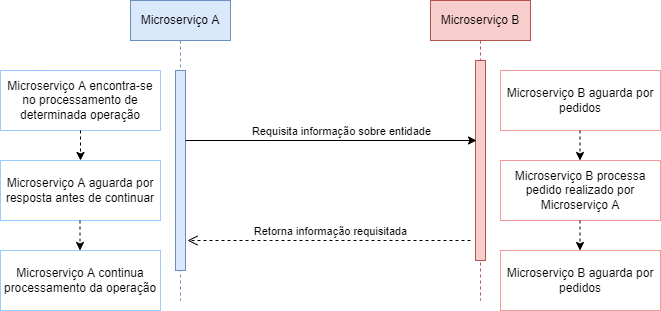

The diagram above was exported from draw.io. Its source (the exported page's mxGraphModel, read from the mxfile embedded in the PNG):
<mxGraphModel dx="2272" dy="702" grid="1" gridSize="10" guides="1" tooltips="1" connect="1" arrows="1" fold="1" page="1" pageScale="1" pageWidth="850" pageHeight="1100" math="0" shadow="0">
  <root>
    <mxCell id="0" />
    <mxCell id="1" parent="0" />
    <mxCell id="Y-3dMhLxkkoZdzRxjfrW-4" value="Microserviço A" style="shape=umlLifeline;perimeter=lifelinePerimeter;whiteSpace=wrap;html=1;container=1;collapsible=0;recursiveResize=0;outlineConnect=0;fillColor=#dae8fc;strokeColor=#6c8ebf;" vertex="1" parent="1">
      <mxGeometry x="100" y="120" width="100" height="300" as="geometry" />
    </mxCell>
    <mxCell id="Y-3dMhLxkkoZdzRxjfrW-6" value="" style="html=1;points=[];perimeter=orthogonalPerimeter;fillColor=#dae8fc;strokeColor=#6c8ebf;" vertex="1" parent="Y-3dMhLxkkoZdzRxjfrW-4">
      <mxGeometry x="45" y="70" width="10" height="200" as="geometry" />
    </mxCell>
    <mxCell id="Y-3dMhLxkkoZdzRxjfrW-5" value="Microserviço B" style="shape=umlLifeline;perimeter=lifelinePerimeter;whiteSpace=wrap;html=1;container=1;collapsible=0;recursiveResize=0;outlineConnect=0;fillColor=#f8cecc;strokeColor=#b85450;" vertex="1" parent="1">
      <mxGeometry x="400" y="120" width="100" height="300" as="geometry" />
    </mxCell>
    <mxCell id="Y-3dMhLxkkoZdzRxjfrW-8" value="" style="html=1;points=[];perimeter=orthogonalPerimeter;fillColor=#f8cecc;strokeColor=#b85450;" vertex="1" parent="Y-3dMhLxkkoZdzRxjfrW-5">
      <mxGeometry x="45" y="60" width="10" height="200" as="geometry" />
    </mxCell>
    <mxCell id="Y-3dMhLxkkoZdzRxjfrW-9" style="edgeStyle=orthogonalEdgeStyle;rounded=0;orthogonalLoop=1;jettySize=auto;html=1;" edge="1" parent="1" source="Y-3dMhLxkkoZdzRxjfrW-6">
      <mxGeometry relative="1" as="geometry">
        <mxPoint x="446" y="260" as="targetPoint" />
        <Array as="points">
          <mxPoint x="446" y="260" />
        </Array>
      </mxGeometry>
    </mxCell>
    <mxCell id="Y-3dMhLxkkoZdzRxjfrW-10" value="Requisita informação sobre entidade" style="edgeLabel;html=1;align=center;verticalAlign=middle;resizable=0;points=[];" vertex="1" connectable="0" parent="Y-3dMhLxkkoZdzRxjfrW-9">
      <mxGeometry x="0.1959" y="3" relative="1" as="geometry">
        <mxPoint x="-19" y="-7" as="offset" />
      </mxGeometry>
    </mxCell>
    <mxCell id="Y-3dMhLxkkoZdzRxjfrW-11" value="Retorna informação requisitada" style="html=1;verticalAlign=bottom;endArrow=open;dashed=1;endSize=8;rounded=0;entryX=1.2;entryY=0.85;entryDx=0;entryDy=0;entryPerimeter=0;" edge="1" parent="1" target="Y-3dMhLxkkoZdzRxjfrW-6">
      <mxGeometry x="-0.0106" relative="1" as="geometry">
        <mxPoint x="440" y="360" as="sourcePoint" />
        <mxPoint x="380" y="390" as="targetPoint" />
        <Array as="points">
          <mxPoint x="400" y="360" />
          <mxPoint x="310" y="360" />
          <mxPoint x="240" y="360" />
        </Array>
        <mxPoint as="offset" />
      </mxGeometry>
    </mxCell>
    <mxCell id="Y-3dMhLxkkoZdzRxjfrW-13" value="Microserviço A encontra-se no processamento de determinada operação" style="rounded=0;whiteSpace=wrap;html=1;strokeColor=#99CCFF;" vertex="1" parent="1">
      <mxGeometry x="-30" y="190" width="160" height="60" as="geometry" />
    </mxCell>
    <mxCell id="Y-3dMhLxkkoZdzRxjfrW-14" value="Microserviço A aguarda por resposta antes de continuar" style="rounded=0;whiteSpace=wrap;html=1;strokeColor=#99CCFF;" vertex="1" parent="1">
      <mxGeometry x="-30" y="280" width="160" height="60" as="geometry" />
    </mxCell>
    <mxCell id="Y-3dMhLxkkoZdzRxjfrW-15" value="Microserviço B aguarda por pedidos" style="rounded=0;whiteSpace=wrap;html=1;strokeColor=#F19C99;" vertex="1" parent="1">
      <mxGeometry x="470" y="190" width="160" height="60" as="geometry" />
    </mxCell>
    <mxCell id="Y-3dMhLxkkoZdzRxjfrW-16" value="Microserviço B processa pedido realizado por Microserviço A" style="rounded=0;whiteSpace=wrap;html=1;strokeColor=#F19C99;" vertex="1" parent="1">
      <mxGeometry x="470" y="280" width="160" height="60" as="geometry" />
    </mxCell>
    <mxCell id="Y-3dMhLxkkoZdzRxjfrW-17" value="" style="endArrow=classic;html=1;rounded=0;exitX=0.5;exitY=1;exitDx=0;exitDy=0;entryX=0.5;entryY=0;entryDx=0;entryDy=0;dashed=1;" edge="1" parent="1" source="Y-3dMhLxkkoZdzRxjfrW-13" target="Y-3dMhLxkkoZdzRxjfrW-14">
      <mxGeometry width="50" height="50" relative="1" as="geometry">
        <mxPoint x="400" y="400" as="sourcePoint" />
        <mxPoint x="450" y="350" as="targetPoint" />
      </mxGeometry>
    </mxCell>
    <mxCell id="Y-3dMhLxkkoZdzRxjfrW-18" value="" style="endArrow=classic;html=1;rounded=0;exitX=0.5;exitY=1;exitDx=0;exitDy=0;entryX=0.5;entryY=0;entryDx=0;entryDy=0;dashed=1;" edge="1" parent="1">
      <mxGeometry width="50" height="50" relative="1" as="geometry">
        <mxPoint x="549.5" y="250" as="sourcePoint" />
        <mxPoint x="549.5" y="280" as="targetPoint" />
      </mxGeometry>
    </mxCell>
    <mxCell id="Y-3dMhLxkkoZdzRxjfrW-19" value="Microserviço A continua processamento da operação" style="rounded=0;whiteSpace=wrap;html=1;strokeColor=#99CCFF;" vertex="1" parent="1">
      <mxGeometry x="-30" y="370" width="160" height="60" as="geometry" />
    </mxCell>
    <mxCell id="Y-3dMhLxkkoZdzRxjfrW-20" value="" style="endArrow=classic;html=1;rounded=0;exitX=0.5;exitY=1;exitDx=0;exitDy=0;entryX=0.5;entryY=0;entryDx=0;entryDy=0;dashed=1;" edge="1" parent="1">
      <mxGeometry width="50" height="50" relative="1" as="geometry">
        <mxPoint x="49.5" y="340" as="sourcePoint" />
        <mxPoint x="49.5" y="370" as="targetPoint" />
      </mxGeometry>
    </mxCell>
    <mxCell id="Y-3dMhLxkkoZdzRxjfrW-21" value="Microserviço B aguarda por pedidos" style="rounded=0;whiteSpace=wrap;html=1;strokeColor=#F19C99;" vertex="1" parent="1">
      <mxGeometry x="470" y="370" width="160" height="60" as="geometry" />
    </mxCell>
    <mxCell id="Y-3dMhLxkkoZdzRxjfrW-22" value="" style="endArrow=classic;html=1;rounded=0;exitX=0.5;exitY=1;exitDx=0;exitDy=0;entryX=0.5;entryY=0;entryDx=0;entryDy=0;dashed=1;" edge="1" parent="1">
      <mxGeometry width="50" height="50" relative="1" as="geometry">
        <mxPoint x="549.5" y="340" as="sourcePoint" />
        <mxPoint x="549.5" y="370" as="targetPoint" />
      </mxGeometry>
    </mxCell>
  </root>
</mxGraphModel>